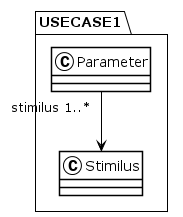

The diagram above was rendered by PlantUML. Its source (embedded in the PNG):
@startuml
!theme plain
package USECASE1 {
class Parameter {
}
Parameter "stimilus 1..*" --> Stimilus
class Stimilus {
}
}
@enduml